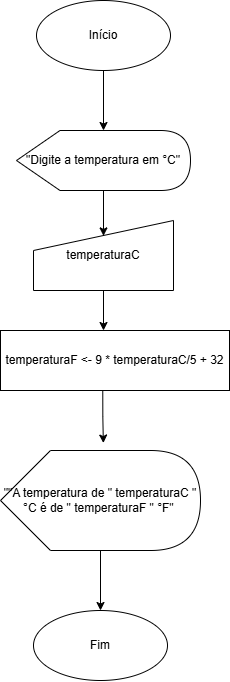

The diagram above was exported from draw.io. Its source (the exported page's mxGraphModel, read from the mxfile embedded in the PNG):
<mxGraphModel dx="645" dy="376" grid="1" gridSize="10" guides="1" tooltips="1" connect="1" arrows="1" fold="1" page="1" pageScale="1" pageWidth="827" pageHeight="1169" background="none" math="0" shadow="0">
  <root>
    <mxCell id="0" />
    <mxCell id="1" parent="0" />
    <mxCell id="SVEC0cEQWNpXCG-jv7lw-3" edge="1" parent="1" source="SVEC0cEQWNpXCG-jv7lw-1" style="edgeStyle=orthogonalEdgeStyle;rounded=0;orthogonalLoop=1;jettySize=auto;html=1;" target="SVEC0cEQWNpXCG-jv7lw-2" value="">
      <mxGeometry relative="1" as="geometry" />
    </mxCell>
    <mxCell id="SVEC0cEQWNpXCG-jv7lw-1" parent="1" style="ellipse;whiteSpace=wrap;html=1;" value="Início" vertex="1">
      <mxGeometry height="70" width="134" x="347" y="30" as="geometry" />
    </mxCell>
    <mxCell id="SVEC0cEQWNpXCG-jv7lw-5" edge="1" parent="1" source="SVEC0cEQWNpXCG-jv7lw-2" style="edgeStyle=orthogonalEdgeStyle;rounded=0;orthogonalLoop=1;jettySize=auto;html=1;entryX=0.5;entryY=0.22;entryDx=0;entryDy=0;entryPerimeter=0;" target="SVEC0cEQWNpXCG-jv7lw-4" value="">
      <mxGeometry relative="1" as="geometry" />
    </mxCell>
    <mxCell id="SVEC0cEQWNpXCG-jv7lw-2" parent="1" style="shape=display;whiteSpace=wrap;html=1;" value="&quot;Digite a temperatura em °C&quot;" vertex="1">
      <mxGeometry height="60" width="174" x="327" y="160" as="geometry" />
    </mxCell>
    <mxCell id="SVEC0cEQWNpXCG-jv7lw-7" edge="1" parent="1" source="SVEC0cEQWNpXCG-jv7lw-4" style="edgeStyle=orthogonalEdgeStyle;rounded=0;orthogonalLoop=1;jettySize=auto;html=1;" value="">
      <mxGeometry relative="1" as="geometry">
        <mxPoint x="414" y="360" as="targetPoint" />
      </mxGeometry>
    </mxCell>
    <mxCell id="SVEC0cEQWNpXCG-jv7lw-4" parent="1" style="shape=manualInput;whiteSpace=wrap;html=1;" value="temperaturaC" vertex="1">
      <mxGeometry height="70" width="140" x="344" y="250" as="geometry" />
    </mxCell>
    <mxCell id="SVEC0cEQWNpXCG-jv7lw-9" edge="1" parent="1" style="edgeStyle=orthogonalEdgeStyle;rounded=0;orthogonalLoop=1;jettySize=auto;html=1;entryX=0.506;entryY=0.179;entryDx=0;entryDy=0;entryPerimeter=0;exitX=0.495;exitY=0.988;exitDx=0;exitDy=0;exitPerimeter=0;" value="">
      <mxGeometry relative="1" as="geometry">
        <mxPoint x="413.27" y="419.28" as="sourcePoint" />
        <mxPoint x="413.8399999999999" y="472.53" as="targetPoint" />
      </mxGeometry>
    </mxCell>
    <mxCell id="SVEC0cEQWNpXCG-jv7lw-15" parent="1" style="ellipse;whiteSpace=wrap;html=1;" value="Fim" vertex="1">
      <mxGeometry height="70" width="134" x="344" y="640" as="geometry" />
    </mxCell>
    <mxCell id="84BfMPI3yv1--kj7pZaZ-6" parent="1" style="whiteSpace=wrap;html=1;" value="temperaturaF &amp;lt;- 9 * temperaturaC/5 + 32" vertex="1">
      <mxGeometry height="60" width="229" x="311" y="360" as="geometry" />
    </mxCell>
    <mxCell id="84BfMPI3yv1--kj7pZaZ-13" edge="1" parent="1" source="84BfMPI3yv1--kj7pZaZ-11" style="edgeStyle=orthogonalEdgeStyle;rounded=0;orthogonalLoop=1;jettySize=auto;html=1;" target="SVEC0cEQWNpXCG-jv7lw-15" value="">
      <mxGeometry relative="1" as="geometry" />
    </mxCell>
    <mxCell id="84BfMPI3yv1--kj7pZaZ-11" parent="1" style="shape=display;whiteSpace=wrap;html=1;" value="&quot;&quot;A temperatura de &quot; temperaturaC &quot; °C é de &quot; temperaturaF &quot; °F&quot;&amp;nbsp;" vertex="1">
      <mxGeometry height="100" width="200" x="311" y="480" as="geometry" />
    </mxCell>
  </root>
</mxGraphModel>